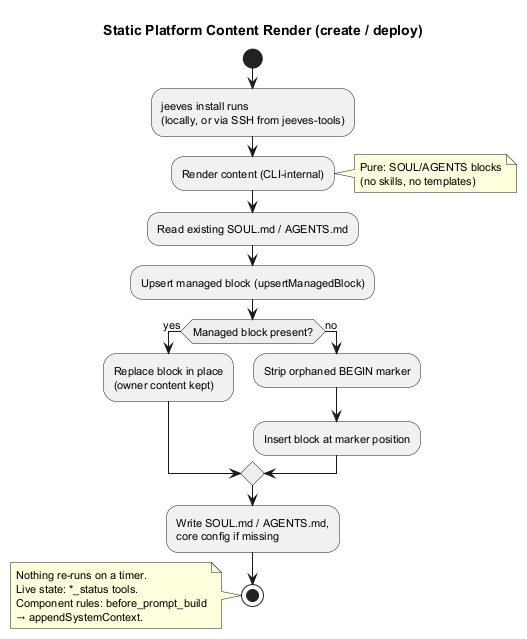

The diagram above was rendered by PlantUML. Its source (embedded in the PNG):
@startuml managed-content-lifecycle
skinparam shadowing false
skinparam defaultFontSize 11
skinparam backgroundColor white
skinparam ActivityDiamondBackgroundColor #EEEEEE

title Static Platform Content Render (create / deploy)

start

:jeeves install runs\n(locally, or via SSH from jeeves-tools);

:Render content (CLI-internal);
note right: Pure: SOUL/AGENTS blocks\n(no skills, no templates)

:Read existing SOUL.md / AGENTS.md;

:Upsert managed block (upsertManagedBlock);

if (Managed block present?) then (yes)
  :Replace block in place\n(owner content kept);
else (no)
  :Strip orphaned BEGIN marker;
  :Insert block at marker position;
endif

:Write SOUL.md / AGENTS.md,\ncore config if missing;

stop

note
  Nothing re-runs on a timer.
  Live state: *_status tools.
  Component rules: before_prompt_build
  → appendSystemContext.
end note

@enduml